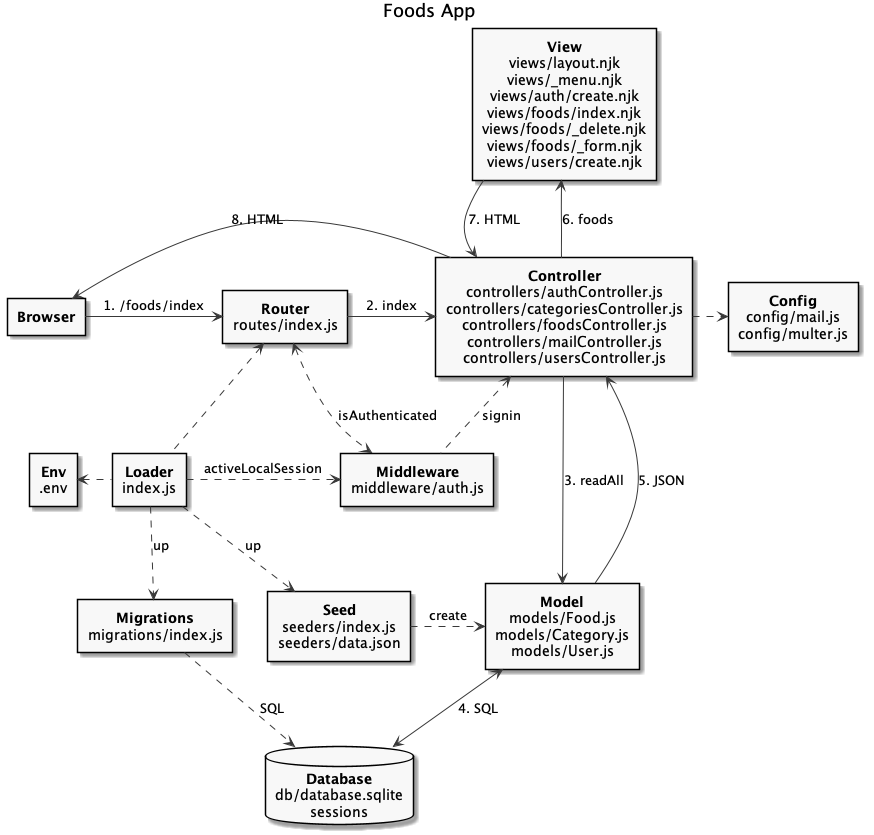

The diagram above was rendered by PlantUML. Its source (embedded in the PNG):
@startuml
title Foods App
hide footbox
skinparam monochrome true
skinparam defaultTextAlignment center

rectangle Browser [
  <b>Browser
]
rectangle Loader [
  <b>Loader
  index.js
]
rectangle Env [
  <b>Env
  .env
]
rectangle Config [
  <b>Config
  config/mail.js
  config/multer.js
]
rectangle Middleware [
  <b>Middleware
  middleware/auth.js
]
rectangle Router [
  <b>Router
  routes/index.js
]
rectangle Controller [
  <b>Controller
  controllers/authController.js
  controllers/categoriesController.js
  controllers/foodsController.js
  controllers/mailController.js
  controllers/usersController.js
]
rectangle Model [
  <b>Model
  models/Food.js
  models/Category.js
  models/User.js
]
rectangle Seed [
  <b>Seed
  seeders/index.js
  seeders/data.json
]
rectangle Migration [
  <b>Migrations
  migrations/index.js
]
rectangle View [
  <b>View
  views/layout.njk
  views/_menu.njk
  views/auth/create.njk
  views/foods/index.njk
  views/foods/_delete.njk
  views/foods/_form.njk
  views/users/create.njk
]
database Database [
  <b>Database
  db/database.sqlite
  sessions
]

Browser -right-> Router: 1. /foods/index
Router -right-> Controller: 2. index
Router <.down.> Middleware: isAuthenticated
Middleware .up.> Controller: signin
Model -up-> Controller: 5. JSON
Controller -down-> Model: 3. readAll
Controller .right.> Config
Model <-down-> Database: 4. SQL
View -down-> Controller: 7. HTML
Controller -up-> View: 6. foods
Controller -left-> Browser : 8. HTML
Loader .up.> Router
Loader .down.> Seed: up
Loader .right.> Middleware: activeLocalSession
Loader .left.> Env
Seed .right.> Model: create
Migration ..> Database: SQL
Loader .down.> Migration: up
View -[hidden]- Controller
Migration -right[hidden]- Seed
Controller -left[hidden]- Browser
Seed -right[hidden]- Model
Seed -down[hidden]- Database

@enduml